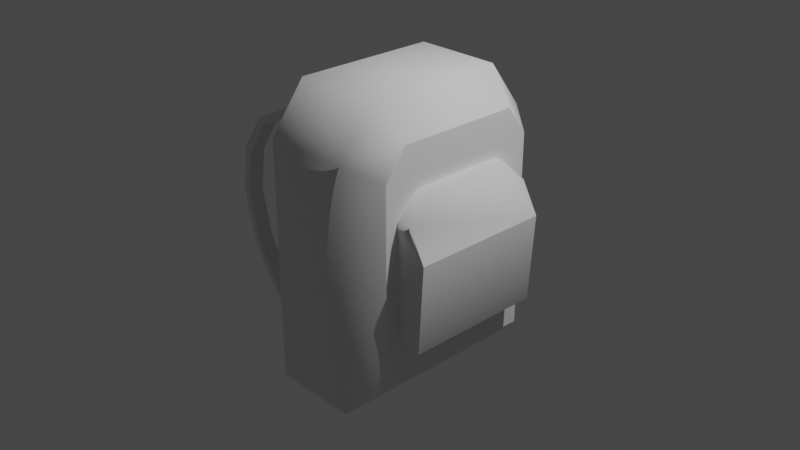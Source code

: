 # Source: Backpack.blend  (saved by Blender 3.6.11; exported with 4.5.12 LTS)
import bpy
from mathutils import Matrix  # noqa: F401  (used for matrix-valued properties, if any)

bpy.ops.wm.read_factory_settings(use_empty=True)
scene = bpy.context.scene
scene.name = 'Scene'

# ---- collections
col_collection = bpy.data.collections.new('Collection'); scene.collection.children.link(col_collection)

# ---- node groups
ng_auto_smooth = bpy.data.node_groups.new('Auto Smooth', 'GeometryNodeTree')
_s = ng_auto_smooth.interface.new_socket(name='Geometry', in_out='OUTPUT', socket_type='NodeSocketGeometry')
_s = ng_auto_smooth.interface.new_socket(name='Geometry', in_out='INPUT', socket_type='NodeSocketGeometry')
_s = ng_auto_smooth.interface.new_socket(name='Angle', in_out='INPUT', socket_type='NodeSocketFloat')
_s.subtype = 'ANGLE'
_s.min_value = 0.0
_s.max_value = 3.142
ng_auto_smooth.is_modifier = True
_N = ng_auto_smooth.nodes; _L = ng_auto_smooth.links
n0 = _N.new('NodeGroupOutput'); n0.name = 'Group Output'; n0.location = (480, -100)
n1 = _N.new('NodeGroupInput'); n1.name = 'Group Input'; n1.location = (-420, -300)
n2 = _N.new('NodeGroupInput'); n2.name = 'Group Input.001'; n2.location = (-60, -100)
n3 = _N.new('GeometryNodeSetShadeSmooth'); n3.name = 'Set Shade Smooth'; n3.location = (120, -100)
n3.domain = 'EDGE'
n4 = _N.new('GeometryNodeSetShadeSmooth'); n4.name = 'Set Shade Smooth.001'; n4.location = (300, -100)
n5 = _N.new('GeometryNodeInputMeshEdgeAngle'); n5.name = 'Edge Angle'; n5.location = (-420, -220)
n6 = _N.new('GeometryNodeInputEdgeSmooth'); n6.name = 'Is Edge Smooth'; n6.location = (-60, -160)
n7 = _N.new('GeometryNodeInputShadeSmooth'); n7.name = 'Is Face Smooth'; n7.location = (-240, -340)
n8 = _N.new('FunctionNodeBooleanMath'); n8.name = 'Boolean Math'; n8.location = (-60, -220)
n9 = _N.new('FunctionNodeCompare'); n9.name = 'Compare'; n9.location = (-240, -180)
n9.operation = 'LESS_EQUAL'
_L.new(n5.outputs[0], n9.inputs[0])
_L.new(n4.outputs[0], n0.inputs[0])
_L.new(n1.outputs[1], n9.inputs[1])
_L.new(n9.outputs[0], n8.inputs[0])
_L.new(n7.outputs[0], n8.inputs[1])
_L.new(n2.outputs[0], n3.inputs[0])
_L.new(n6.outputs[0], n3.inputs[1])
_L.new(n3.outputs[0], n4.inputs[0])
_L.new(n8.outputs[0], n3.inputs[2])
n0.is_active_output = True

# ---- world
world_world = bpy.data.worlds.new('World'); scene.world = world_world
world_world.use_nodes = True; world_world.node_tree.nodes.clear()
_N = world_world.node_tree.nodes; _L = world_world.node_tree.links
n0 = _N.new('ShaderNodeOutputWorld'); n0.name = 'World Output'; n0.location = (300, 300)
n1 = _N.new('ShaderNodeBackground'); n1.name = 'Background'; n1.location = (10, 300)
n1.inputs[0].default_value = (0.05088, 0.05088, 0.05088, 1.0)
_L.new(n1.outputs[0], n0.inputs[0])
n0.is_active_output = True
world_world.color = (0.05088, 0.05088, 0.05088)
world_world.use_sun_shadow = False
world_world.sun_shadow_jitter_overblur = 0.0

# ---- cameras
cam_camera = bpy.data.cameras.new('Camera')
cam_camera.clip_end = 100.0
cam_camera.ortho_scale = 7.314

# ---- lights
light_light = bpy.data.lights.new('Light', 'POINT')
light_light.transmission_factor = 0.0
light_light.energy = 1000.0
light_light.shadow_soft_size = 0.1
light_light.shadow_maximum_resolution = 0.006
light_light.use_absolute_resolution = True

# ---- meshes
me_cube_002 = bpy.data.meshes.new('Cube.002')
me_cube_002.from_pydata([(-1.0, -1.0, 1.0), (-1.0, 1.0, 1.0), (1.699, -0.7837, 0.7837), (1.699, 0.7837, 0.7837), (-1.0, -0.6753, -1.0), (-1.0, -1.0, -0.6753), (-1.0, 1.0, -0.6753), (-1.0, 0.6753, -1.0), (1.699, -0.7837, -0.5857), (1.699, -0.5857, -0.7837), (1.699, 0.5857, -0.7837), (1.699, 0.7837, -0.5857), (1.0, 1.0, 1.0), (1.0, -1.0, 1.0), (1.0, 1.0, -0.6753), (1.0, 0.6753, -1.0), (1.0, -0.6753, -1.0), (1.0, -1.0, -0.6753)], [], [(17, 13, 0, 5), (10, 11, 3, 2, 8, 9), (6, 1, 12, 14), (4, 5, 0, 1, 6, 7), (12, 1, 0, 13), (15, 7, 6, 14), (4, 16, 17, 5), (7, 15, 16, 4), (2, 3, 12, 13), (11, 10, 15, 14), (9, 8, 17, 16), (10, 9, 16, 15), (8, 2, 13, 17), (3, 11, 14, 12)])
me_cube_002.polygons.foreach_set('use_smooth', [True] * 14)
_k = set([(0, 1), (0, 5), (1, 6), (4, 5), (4, 7), (6, 7)])
me_cube_002.attributes.new('sharp_edge', 'BOOLEAN', 'EDGE').data.foreach_set('value', [ (min(e.vertices), max(e.vertices)) in _k for e in me_cube_002.edges])
_uv = me_cube_002.uv_layers.new(name='UVMap')
_uv.uv.foreach_set('vector', [0.4156, 0.75, 0.625, 0.75, 0.625, 1.0, 0.4156, 1.0, 0.402, 0.5518, 0.4268, 0.527, 0.598, 0.527, 0.598, 0.723, 0.4268, 0.723, 0.402, 0.6982, 0.4156, 0.25, 0.625, 0.25, 0.625, 0.5, 0.4156, 0.5, 0.375, 0.04059, 0.4156, 0.0, 0.625, 0.0, 0.625, 0.25, 0.4156, 0.25, 0.375, 0.2094, 0.625, 0.5, 0.875, 0.5, 0.875, 0.75, 0.625, 0.75, 0.375, 0.5406, 0.125, 0.5406, 0.125, 0.5, 0.375, 0.5, 0.125, 0.7094, 0.375, 0.7094, 0.375, 0.75, 0.125, 0.75, 0.125, 0.5406, 0.375, 0.5406, 0.375, 0.7094, 0.125, 0.7094, 0.598, 0.723, 0.598, 0.527, 0.625, 0.5, 0.625, 0.75, 0.4268, 0.527, 0.402, 0.5518, 0.375, 0.5406, 0.4156, 0.5, 0.402, 0.6982, 0.4268, 0.723, 0.4156, 0.75, 0.375, 0.7094, 0.402, 0.5518, 0.402, 0.6982, 0.375, 0.7094, 0.375, 0.5406, 0.4268, 0.723, 0.598, 0.723, 0.625, 0.75, 0.4156, 0.75, 0.598, 0.527, 0.4268, 0.527, 0.4156, 0.5, 0.625, 0.5])
me_cube_002.update()
me_cube_003 = bpy.data.meshes.new('Cube.003')
me_cube_003.from_pydata([(-1.0, -1.0, -1.0), (-1.0, 1.0, -1.0), (1.0, -1.0, -1.0), (1.0, 1.0, -1.0), (1.249, -1.0, 0.2386), (1.249, 1.0, 0.2386), (-1.0, -1.0, 0.6704), (-1.0, -0.6704, 1.0), (-1.0, 0.6704, 1.0), (-1.0, 1.0, 0.6704), (0.1027, -0.6704, 1.0), (0.4323, -1.0, 0.6704), (0.4323, 1.0, 0.6704), (0.1027, 0.6704, 1.0)], [], [(13, 8, 7, 10), (0, 6, 7, 8, 9, 1), (12, 13, 10, 11, 4, 5), (1, 3, 2, 0), (3, 5, 4, 2), (1, 9, 12, 5, 3), (12, 9, 8, 13), (6, 11, 10, 7), (2, 4, 11, 6, 0)])
me_cube_003.polygons.foreach_set('use_smooth', [True] * 9)
_k = set([(4, 5)])
me_cube_003.attributes.new('sharp_edge', 'BOOLEAN', 'EDGE').data.foreach_set('value', [ (min(e.vertices), max(e.vertices)) in _k for e in me_cube_003.edges])
_uv = me_cube_003.uv_layers.new(name='UVMap')
_uv.uv.foreach_set('vector', [0.7372, 0.5412, 0.875, 0.5412, 0.875, 0.7088, 0.7372, 0.7088, 0.375, 0.0, 0.5838, 0.0, 0.625, 0.0412, 0.625, 0.2088, 0.5838, 0.25, 0.375, 0.25, 0.6548, 0.5, 0.7372, 0.5412, 0.7372, 0.7088, 0.6548, 0.75, 0.5128, 0.75, 0.5128, 0.5, 0.125, 0.5, 0.375, 0.5, 0.375, 0.75, 0.125, 0.75, 0.375, 0.5, 0.5128, 0.5, 0.5128, 0.75, 0.375, 0.75, 0.375, 0.25, 0.5838, 0.25, 0.5838, 0.429, 0.5128, 0.5, 0.375, 0.5, 0.5838, 0.429, 0.5838, 0.25, 0.625, 0.25, 0.625, 0.3878, 0.5838, 1.0, 0.5838, 0.821, 0.625, 0.8622, 0.625, 1.0, 0.375, 0.75, 0.5128, 0.75, 0.5838, 0.821, 0.5838, 1.0, 0.375, 1.0])
me_cube_003.update()
me_cylinder = bpy.data.meshes.new('Cylinder')
me_cylinder.from_pydata([(0.4067, 0.9135, -1.0), (0.4067, 0.9135, 1.0), (0.7431, 0.6691, -1.0), (0.7431, 0.6691, 1.0), (0.9511, 0.309, -1.0), (0.9511, 0.309, 1.0), (0.9945, -0.1045, -1.0), (0.9945, -0.1045, 1.0), (0.866, -0.5, -1.0), (0.866, -0.5, 1.0), (0.5878, -0.809, -1.0), (0.5878, -0.809, 1.0), (0.2079, -0.9781, -1.0), (0.2079, -0.9781, 1.0), (-0.2079, -0.9781, -1.0), (-0.2079, -0.9781, 1.0), (-0.5878, -0.809, -1.0), (-0.5878, -0.809, 1.0)], [], [(0, 1, 3, 2), (2, 3, 5, 4), (4, 5, 7, 6), (6, 7, 9, 8), (8, 9, 11, 10), (10, 11, 13, 12), (12, 13, 15, 14), (14, 15, 17, 16)])
me_cylinder.polygons.foreach_set('use_smooth', [True] * 8)
_uv = me_cylinder.uv_layers.new(name='UVMap')
_uv.uv.foreach_set('vector', [0.9333, 0.0, 0.9333, 1.0, 0.8667, 1.0, 0.8667, 0.0, 0.8667, 0.0, 0.8667, 1.0, 0.8, 1.0, 0.8, 0.0, 0.8, 0.0, 0.8, 1.0, 0.7333, 1.0, 0.7333, 0.0, 0.7333, 0.0, 0.7333, 1.0, 0.6667, 1.0, 0.6667, 0.0, 0.6667, 0.0, 0.6667, 1.0, 0.6, 1.0, 0.6, 0.0, 0.6, 0.0, 0.6, 1.0, 0.5333, 1.0, 0.5333, 0.0, 0.5333, 0.0, 0.5333, 1.0, 0.4667, 1.0, 0.4667, 0.0, 0.4667, 0.0, 0.4667, 1.0, 0.4, 1.0, 0.4, 0.0])
me_cylinder.update()
me_cylinder_001 = bpy.data.meshes.new('Cylinder.001')
me_cylinder_001.from_pydata([(0.4067, 0.9135, -1.0), (0.4067, 0.9135, 1.0), (0.7431, 0.6691, -1.0), (0.7431, 0.6691, 1.0), (0.9511, 0.309, -1.0), (0.9511, 0.309, 1.0), (0.9945, -0.1045, -1.0), (0.9945, -0.1045, 1.0), (0.866, -0.5, -1.0), (0.866, -0.5, 1.0), (0.5878, -0.809, -1.0), (0.5878, -0.809, 1.0), (0.2079, -0.9781, -1.0), (0.2079, -0.9781, 1.0), (-0.2079, -0.9781, -1.0), (-0.2079, -0.9781, 1.0), (-0.5878, -0.809, -1.0), (-0.5878, -0.809, 1.0)], [], [(0, 1, 3, 2), (2, 3, 5, 4), (4, 5, 7, 6), (6, 7, 9, 8), (8, 9, 11, 10), (10, 11, 13, 12), (12, 13, 15, 14), (14, 15, 17, 16)])
me_cylinder_001.polygons.foreach_set('use_smooth', [True] * 8)
_uv = me_cylinder_001.uv_layers.new(name='UVMap')
_uv.uv.foreach_set('vector', [0.9333, 0.0, 0.9333, 1.0, 0.8667, 1.0, 0.8667, 0.0, 0.8667, 0.0, 0.8667, 1.0, 0.8, 1.0, 0.8, 0.0, 0.8, 0.0, 0.8, 1.0, 0.7333, 1.0, 0.7333, 0.0, 0.7333, 0.0, 0.7333, 1.0, 0.6667, 1.0, 0.6667, 0.0, 0.6667, 0.0, 0.6667, 1.0, 0.6, 1.0, 0.6, 0.0, 0.6, 0.0, 0.6, 1.0, 0.5333, 1.0, 0.5333, 0.0, 0.5333, 0.0, 0.5333, 1.0, 0.4667, 1.0, 0.4667, 0.0, 0.4667, 0.0, 0.4667, 1.0, 0.4, 1.0, 0.4, 0.0])
me_cylinder_001.update()

# ---- objects
ob_light = bpy.data.objects.new('Light', light_light)
ob_camera = bpy.data.objects.new('Camera', cam_camera)
ob_cube = bpy.data.objects.new('Cube', me_cube_002)
ob_cube_001 = bpy.data.objects.new('Cube.001', me_cube_003)
ob_cylinder = bpy.data.objects.new('Cylinder', me_cylinder)
ob_cylinder_001 = bpy.data.objects.new('Cylinder.001', me_cylinder_001)

# ---- transforms, parenting, visibility, modifiers, constraints
ob_light.location = (4.076, 1.005, 5.904)
ob_light.rotation_euler = (0.6503, 0.05522, 1.866)
ob_light.lock_rotations_4d = False
ob_light.empty_display_type = 'ARROWS'
ob_light.color = (0.0, 0.0, 0.0, 0.0)
ob_light.lineart.crease_threshold = 0.0
ob_camera.location = (7.359, -6.926, 4.958)
ob_camera.rotation_euler = (1.109, 0.0, 0.8149)
ob_camera.lock_rotations_4d = False
ob_camera.empty_display_type = 'ARROWS'
ob_camera.color = (0.0, 0.0, 0.0, 0.0)
ob_camera.display_type = 'WIRE'
ob_camera.lineart.crease_threshold = 0.0
ob_cube.location = (0.0, 0.0, 0.0)
ob_cube.scale = (0.4756, 1.175, -1.578)
_m = ob_cube.modifiers.new('Auto Smooth', 'NODES')
_m.node_group = ng_auto_smooth
_gi = [s.identifier for s in ng_auto_smooth.interface.items_tree if s.item_type == 'SOCKET' and s.in_out == 'INPUT']
_m[_gi[1]] = 0.7994  # Angle
ob_cube_001.location = (0.8622, -0.00612, 0.0)
ob_cube_001.scale = (0.2279, 0.7718, 0.7718)
_m = ob_cube_001.modifiers.new('Auto Smooth', 'NODES')
_m.node_group = ng_auto_smooth
_gi = [s.identifier for s in ng_auto_smooth.interface.items_tree if s.item_type == 'SOCKET' and s.in_out == 'INPUT']
_m[_gi[1]] = 1.415  # Angle
ob_cylinder.location = (-0.356, 0.8649, -0.1324)
ob_cylinder.rotation_euler = (1.546, 2.687, -0.02136)
ob_cylinder.scale = (1.106, 1.391, 0.08435)
_m = ob_cylinder.modifiers.new('Solidify', 'SOLIDIFY')
_m.thickness = 0.07
_m = ob_cylinder.modifiers.new('Auto Smooth', 'NODES')
_m.node_group = ng_auto_smooth
_gi = [s.identifier for s in ng_auto_smooth.interface.items_tree if s.item_type == 'SOCKET' and s.in_out == 'INPUT']
_m[_gi[1]] = 1.463  # Angle
ob_cylinder_001.location = (-0.356, -0.7215, -0.1324)
ob_cylinder_001.rotation_euler = (1.546, 2.687, -0.02136)
ob_cylinder_001.scale = (1.106, 1.391, 0.08435)
_m = ob_cylinder_001.modifiers.new('Solidify', 'SOLIDIFY')
_m.thickness = 0.07
_m = ob_cylinder_001.modifiers.new('Auto Smooth', 'NODES')
_m.node_group = ng_auto_smooth
_gi = [s.identifier for s in ng_auto_smooth.interface.items_tree if s.item_type == 'SOCKET' and s.in_out == 'INPUT']
_m[_gi[1]] = 1.213  # Angle

# ---- collection membership
col_collection.objects.link(ob_light)
col_collection.objects.link(ob_camera)
col_collection.objects.link(ob_cube)
col_collection.objects.link(ob_cube_001)
col_collection.objects.link(ob_cylinder)
col_collection.objects.link(ob_cylinder_001)

# ---- scene / render settings (as saved in the file)
scene.camera = ob_camera
scene.frame_start = 1; scene.frame_end = 250; scene.frame_set(1)
scene.render.engine = 'BLENDER_EEVEE_NEXT'
scene.cycles.sampling_pattern = 'TABULATED_SOBOL'
scene.view_settings.view_transform = 'Filmic'
bpy.context.view_layer.update()
